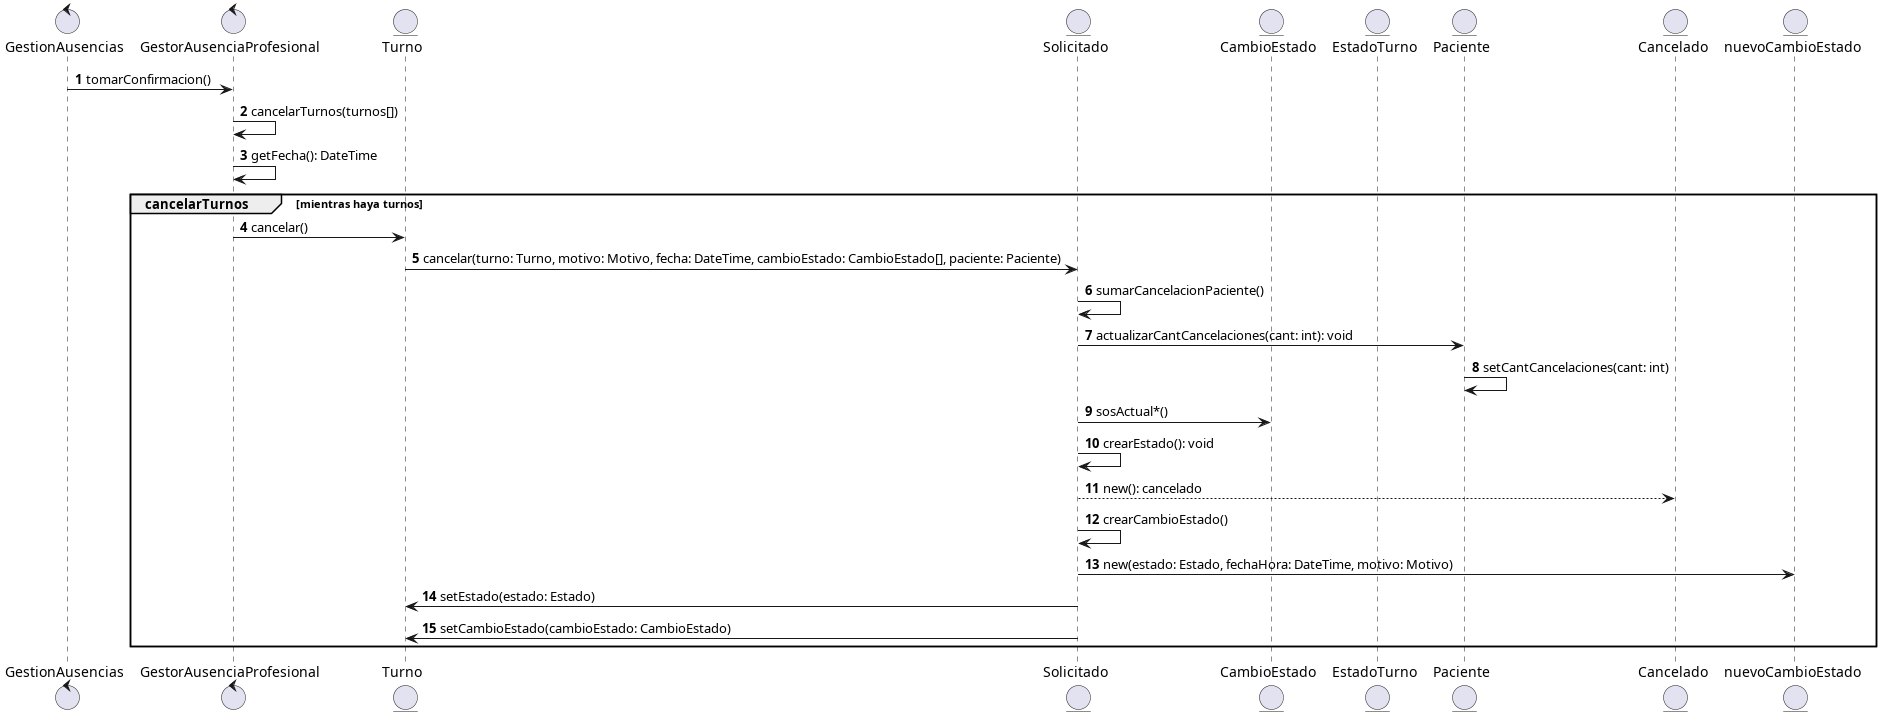

The diagram above was rendered by PlantUML. Its source (embedded in the PNG):
@startuml DiagramaSecuencia

autonumber

control GestionAusencias AS GestionAusencias
control GestorAusenciaProfesional AS GestorAusenciaProfesional
entity Turno AS Turno
entity Solicitado as Solicitado
entity CambioEstado AS CambioEstado
entity EstadoTurno AS EstadoTurno
entity Paciente AS Paciente
entity Cancelado AS Cancelado
entity nuevoCambioEstado AS NuevoCambioEstado

' Metodo de enganche
GestionAusencias-> GestorAusenciaProfesional: tomarConfirmacion() 

' Etiqueta: Los metodos entre tomar confirmacion y cancelar permanecen iguales que en el analisis
GestorAusenciaProfesional-> GestorAusenciaProfesional: cancelarTurnos(turnos[])
GestorAusenciaProfesional-> GestorAusenciaProfesional: getFecha(): DateTime


group cancelarTurnos [mientras haya turnos]
    GestorAusenciaProfesional-> Turno: cancelar()

    ' Se pasan los cambios de estado porque solicitado no los conoce, y necesita buscar el ultimo para setearle su horaFin
    ' Debo pasar el paciente porque le tiene que aumentar el contador de cancelaciones. En todos los casos hay visibilidad por parametros, que luego en la estructura se ve con la relacion dependencia
    Turno -> Solicitado: cancelar(turno: Turno, motivo: Motivo, fecha: DateTime, cambioEstado: CambioEstado[], paciente: Paciente)
    Solicitado -> Solicitado: sumarCancelacionPaciente()
    Solicitado -> Paciente: actualizarCantCancelaciones(cant: int): void
    Paciente -> Paciente: setCantCancelaciones(cant: int)

    Solicitado -> CambioEstado: sosActual*()
    Solicitado -> Solicitado: crearEstado(): void

    ' Se usa doble guion para la flecha punteada
    Solicitado --> Cancelado: new(): cancelado
    Solicitado -> Solicitado: crearCambioEstado()
    Solicitado -> NuevoCambioEstado: new(estado: Estado, fechaHora: DateTime, motivo: Motivo)

    ' Estos dos ultimos son los mas importantes de toda la realizacion. Si no estan, te desaprueban al toque
    Solicitado -> Turno: setEstado(estado: Estado)
    Solicitado -> Turno: setCambioEstado(cambioEstado: CambioEstado)
end

@enduml